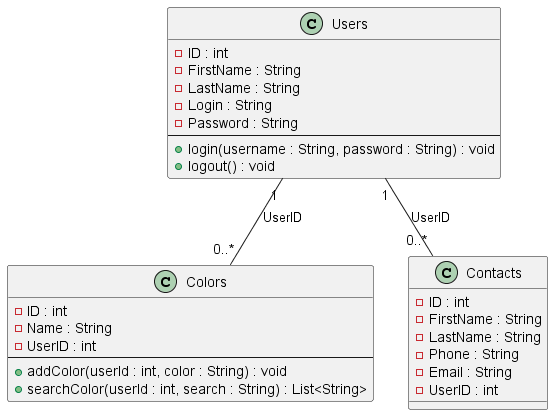

The diagram above was rendered by PlantUML. Its source (embedded in the PNG):
@startuml class
class Users {
  -ID : int
  -FirstName : String
  -LastName : String
  -Login : String
  -Password : String
  --
  +login(username : String, password : String) : void
  +logout() : void
}

class Colors {
  -ID : int
  -Name : String
  -UserID : int
  --
  +addColor(userId : int, color : String) : void
  +searchColor(userId : int, search : String) : List<String>
}

class Contacts {
  -ID : int
  -FirstName : String
  -LastName : String
  -Phone : String
  -Email : String
  -UserID : int
}

Users "1" -- "0..*" Colors : UserID
Users "1" -- "0..*" Contacts : UserID

@enduml